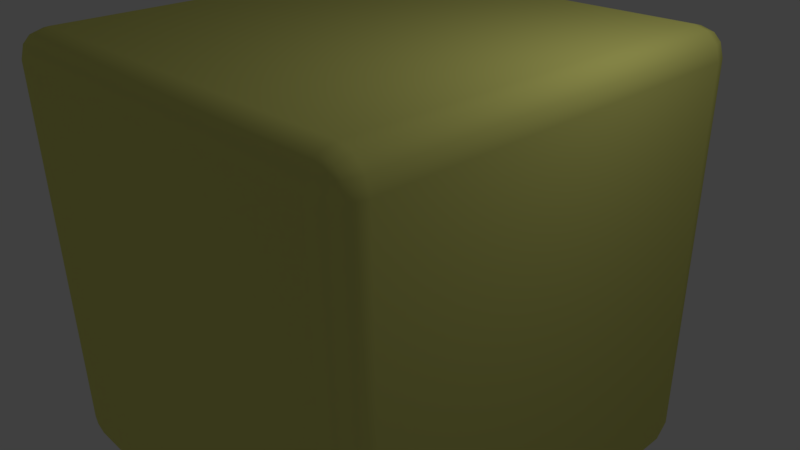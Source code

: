 # Source: sand.blend  (saved by Blender 2.77.0; exported with 4.5.12 LTS)
import bpy
from mathutils import Matrix  # noqa: F401  (used for matrix-valued properties, if any)

bpy.ops.wm.read_factory_settings(use_empty=True)
scene = bpy.context.scene
scene.name = 'Scene'

# ---- collections
col_collection_1 = bpy.data.collections.new('Collection 1'); scene.collection.children.link(col_collection_1)

# ---- materials (node trees are filled in below, after node groups)
mat_material = bpy.data.materials.new('Material')
mat_material.alpha_threshold = 0.0
mat_material.use_transparent_shadow = False
mat_material.roughness = 0.5
mat_material.line_color = (0.0, 0.0, 0.0, 1.0)
mat_sand = bpy.data.materials.new('sand')
mat_sand.alpha_threshold = 0.0
mat_sand.use_transparent_shadow = False
mat_sand.diffuse_color = (0.8, 0.7949, 0.2141, 1.0)
mat_sand.roughness = 0.5
mat_sand.specular_intensity = 0.0

# ---- material node trees

# ---- world
world_world = bpy.data.worlds.new('World'); scene.world = world_world
world_world.color = (0.05088, 0.05088, 0.05088)
world_world.use_sun_shadow = False
world_world.sun_shadow_jitter_overblur = 0.0
world_world.cycles.sampling_method = 'MANUAL'

# ---- cameras
cam_camera = bpy.data.cameras.new('Camera')
cam_camera.clip_end = 100.0
cam_camera.lens = 35.0
cam_camera.sensor_width = 32.0
cam_camera.sensor_height = 18.0
cam_camera.ortho_scale = 7.314
cam_camera.dof.focus_distance = 0.0
cam_camera.dof.aperture_fstop = 128.0

# ---- lights
light_lamp = bpy.data.lights.new('Lamp', 'POINT')
light_lamp.transmission_factor = 0.0
light_lamp.cutoff_distance = 30.0
light_lamp.energy = 100.0
light_lamp.shadow_buffer_clip_start = 1.001
light_lamp.shadow_soft_size = 0.1
light_lamp.shadow_maximum_resolution = 0.006
light_lamp.use_absolute_resolution = True

# ---- meshes
me_cube = bpy.data.meshes.new('Cube')
me_cube.from_pydata([(1.0, 0.875, -0.875), (0.875, 0.875, -1.0), (0.875, 1.0, -0.875), (0.9833, 0.875, -0.9374), (0.9833, 0.9374, -0.875), (0.9671, 0.9348, -0.9348), (0.875, 0.9374, -0.9833), (0.9374, 0.875, -0.9833), (0.9348, 0.9348, -0.9671), (0.9374, 0.9833, -0.875), (0.875, 0.9833, -0.9374), (0.9348, 0.9671, -0.9348), (1.0, -0.875, -0.875), (0.875, -1.0, -0.875), (0.875, -0.875, -1.0), (0.9833, -0.9374, -0.875), (0.9833, -0.875, -0.9374), (0.9671, -0.9348, -0.9348), (0.875, -0.9833, -0.9374), (0.9374, -0.9833, -0.875), (0.9348, -0.9671, -0.9348), (0.9374, -0.875, -0.9833), (0.875, -0.9374, -0.9833), (0.9348, -0.9348, -0.9671), (-0.875, -1.0, -0.875), (-1.0, -0.875, -0.875), (-0.875, -0.875, -1.0), (-0.9374, -0.9833, -0.875), (-0.875, -0.9833, -0.9374), (-0.9348, -0.9671, -0.9348), (-0.9833, -0.875, -0.9374), (-0.9833, -0.9374, -0.875), (-0.9671, -0.9348, -0.9348), (-0.875, -0.9374, -0.9833), (-0.9374, -0.875, -0.9833), (-0.9348, -0.9348, -0.9671), (-0.875, 1.0, -0.875), (-0.875, 0.875, -1.0), (-1.0, 0.875, -0.875), (-0.875, 0.9833, -0.9374), (-0.9374, 0.9833, -0.875), (-0.9348, 0.9671, -0.9348), (-0.9374, 0.875, -0.9833), (-0.875, 0.9374, -0.9833), (-0.9348, 0.9348, -0.9671), (-0.9833, 0.9374, -0.875), (-0.9833, 0.875, -0.9374), (-0.9671, 0.9348, -0.9348), (0.875, 1.0, 0.875), (0.875, 0.875, 1.0), (1.0, 0.875, 0.875), (0.875, 0.9833, 0.9374), (0.9374, 0.9833, 0.875), (0.9348, 0.9671, 0.9348), (0.9374, 0.875, 0.9833), (0.875, 0.9374, 0.9833), (0.9348, 0.9348, 0.9671), (0.9833, 0.9374, 0.875), (0.9833, 0.875, 0.9374), (0.9671, 0.9348, 0.9348), (0.875, -1.0, 0.875), (1.0, -0.875, 0.875), (0.875, -0.875, 1.0), (0.9374, -0.9833, 0.875), (0.875, -0.9833, 0.9374), (0.9348, -0.9671, 0.9348), (0.9833, -0.875, 0.9374), (0.9833, -0.9374, 0.875), (0.9671, -0.9348, 0.9348), (0.875, -0.9374, 0.9833), (0.9374, -0.875, 0.9833), (0.9348, -0.9348, 0.9671), (-1.0, -0.875, 0.875), (-0.875, -1.0, 0.875), (-0.875, -0.875, 1.0), (-0.9833, -0.9374, 0.875), (-0.9833, -0.875, 0.9374), (-0.9671, -0.9348, 0.9348), (-0.875, -0.9833, 0.9374), (-0.9374, -0.9833, 0.875), (-0.9348, -0.9671, 0.9348), (-0.9374, -0.875, 0.9833), (-0.875, -0.9374, 0.9833), (-0.9348, -0.9348, 0.9671), (-1.0, 0.875, 0.875), (-0.875, 0.875, 1.0), (-0.875, 1.0, 0.875), (-0.9833, 0.875, 0.9374), (-0.9833, 0.9374, 0.875), (-0.9671, 0.9348, 0.9348), (-0.875, 0.9374, 0.9833), (-0.9374, 0.875, 0.9833), (-0.9348, 0.9348, 0.9671), (-0.9374, 0.9833, 0.875), (-0.875, 0.9833, 0.9374), (-0.9348, 0.9671, 0.9348)], [], [(48, 2, 36, 86), (13, 60, 73, 24), (25, 72, 84, 38), (49, 85, 74, 62), (0, 50, 61, 12), (0, 3, 5, 4), (3, 7, 8, 5), (1, 6, 8, 7), (6, 10, 11, 8), (2, 9, 11, 10), (9, 4, 5, 11), (5, 8, 11), (12, 15, 17, 16), (15, 19, 20, 17), (13, 18, 20, 19), (18, 22, 23, 20), (14, 21, 23, 22), (21, 16, 17, 23), (17, 20, 23), (24, 27, 29, 28), (27, 31, 32, 29), (25, 30, 32, 31), (30, 34, 35, 32), (26, 33, 35, 34), (33, 28, 29, 35), (29, 32, 35), (36, 39, 41, 40), (39, 43, 44, 41), (37, 42, 44, 43), (42, 46, 47, 44), (38, 45, 47, 46), (45, 40, 41, 47), (41, 44, 47), (48, 51, 53, 52), (51, 55, 56, 53), (49, 54, 56, 55), (54, 58, 59, 56), (50, 57, 59, 58), (57, 52, 53, 59), (53, 56, 59), (60, 63, 65, 64), (63, 67, 68, 65), (61, 66, 68, 67), (66, 70, 71, 68), (62, 69, 71, 70), (69, 64, 65, 71), (65, 68, 71), (72, 75, 77, 76), (75, 79, 80, 77), (73, 78, 80, 79), (78, 82, 83, 80), (74, 81, 83, 82), (81, 76, 77, 83), (77, 80, 83), (84, 87, 89, 88), (87, 91, 92, 89), (85, 90, 92, 91), (90, 94, 95, 92), (86, 93, 95, 94), (93, 88, 89, 95), (89, 92, 95), (0, 12, 16, 3), (3, 16, 21, 7), (7, 21, 14, 1), (1, 37, 43, 6), (6, 43, 39, 10), (10, 39, 36, 2), (2, 48, 52, 9), (9, 52, 57, 4), (4, 57, 50, 0), (13, 24, 28, 18), (18, 28, 33, 22), (22, 33, 26, 14), (12, 61, 67, 15), (15, 67, 63, 19), (19, 63, 60, 13), (25, 38, 46, 30), (30, 46, 42, 34), (34, 42, 37, 26), (24, 73, 79, 27), (27, 79, 75, 31), (31, 75, 72, 25), (38, 84, 88, 45), (45, 88, 93, 40), (40, 93, 86, 36), (49, 62, 70, 54), (54, 70, 66, 58), (58, 66, 61, 50), (48, 86, 94, 51), (51, 94, 90, 55), (55, 90, 85, 49), (62, 74, 82, 69), (69, 82, 78, 64), (64, 78, 73, 60), (74, 85, 91, 81), (81, 91, 87, 76), (76, 87, 84, 72), (1, 14, 26, 37)])
me_cube.polygons.foreach_set('use_smooth', [True] * 98)
me_cube.polygons.foreach_set('material_index', [1, 1, 1, 1, 1, 1, 1, 1, 1, 1, 1, 1, 1, 1, 1, 1, 1, 1, 1, 1, 1, 1, 1, 1, 1, 1, 1, 1, 1, 1, 1, 1, 1, 1, 1, 1, 1, 1, 1, 1, 1, 1, 1, 1, 1, 1, 1, 1, 1, 1, 1, 1, 1, 1, 1, 1, 1, 1, 1, 1, 1, 1, 1, 1, 1, 1, 1, 1, 1, 1, 1, 1, 1, 1, 1, 1, 1, 1, 1, 1, 1, 1, 1, 1, 1, 1, 1, 1, 1, 1, 1, 1, 1, 1, 1, 1, 1, 1])
me_cube.materials.append(mat_material)
me_cube.materials.append(mat_sand)
me_cube.use_remesh_preserve_volume = False
me_cube.use_remesh_preserve_attributes = False
me_cube.use_mirror_vertex_groups = False
me_cube.update()

# ---- objects
ob_cube = bpy.data.objects.new('Cube', me_cube)
ob_lamp = bpy.data.objects.new('Lamp', light_lamp)
ob_camera = bpy.data.objects.new('Camera', cam_camera)

# ---- transforms, parenting, visibility, modifiers, constraints
ob_cube.location = (0.0, 0.0, 0.0)
ob_cube.scale = (2.958, 2.958, 2.958)
ob_cube.lock_rotations_4d = False
ob_cube.empty_display_type = 'ARROWS'
ob_cube.lineart.crease_threshold = 0.0
ob_lamp.location = (4.076, 1.005, 5.904)
ob_lamp.rotation_euler = (0.6503, 0.05522, 1.866)
ob_lamp.lock_rotations_4d = False
ob_lamp.empty_display_type = 'ARROWS'
ob_lamp.color = (0.0, 0.0, 0.0, 0.0)
ob_lamp.lineart.crease_threshold = 0.0
ob_camera.location = (7.481, -6.508, 5.344)
ob_camera.rotation_euler = (1.109, 0.01082, 0.8149)
ob_camera.lock_rotations_4d = False
ob_camera.empty_display_type = 'ARROWS'
ob_camera.color = (0.0, 0.0, 0.0, 0.0)
ob_camera.display_type = 'WIRE'
ob_camera.lineart.crease_threshold = 0.0

# ---- collection membership
col_collection_1.objects.link(ob_cube)
col_collection_1.objects.link(ob_lamp)
col_collection_1.objects.link(ob_camera)

# ---- scene / render settings (as saved in the file)
scene.camera = ob_camera
scene.frame_start = 1; scene.frame_end = 250; scene.frame_set(1)
scene.render.engine = 'BLENDER_EEVEE_NEXT'
scene.render.resolution_percentage = 50
scene.render.dither_intensity = 0.0
scene.cycles.use_denoising = False
scene.cycles.samples = 128
scene.cycles.sampling_pattern = 'TABULATED_SOBOL'
scene.cycles.light_sampling_threshold = 0.0
scene.cycles.use_adaptive_sampling = False
scene.cycles.use_light_tree = False
scene.cycles.blur_glossy = 0.0
scene.cycles.sample_clamp_indirect = 0.0
scene.view_settings.view_transform = 'Standard'
bpy.context.view_layer.update()
